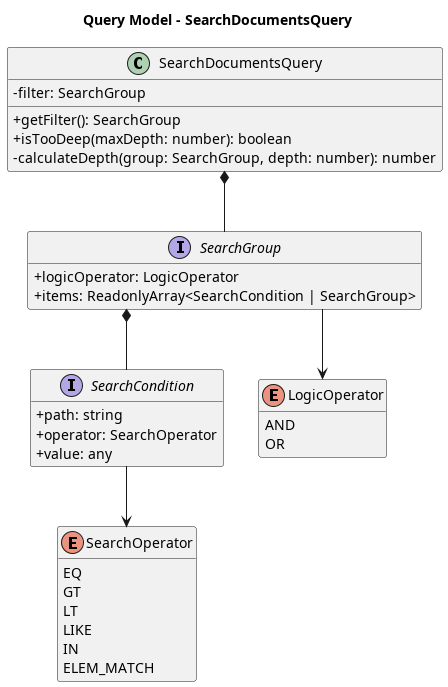

The diagram above was rendered by PlantUML. Its source (embedded in the PNG):
@startuml
title Query Model - SearchDocumentsQuery

skinparam classAttributeIconSize 0
skinparam linetype ortho
hide empty members

class SearchDocumentsQuery {
    - filter: SearchGroup
    + getFilter(): SearchGroup
    + isTooDeep(maxDepth: number): boolean
    - calculateDepth(group: SearchGroup, depth: number): number
}
interface SearchGroup {
    + logicOperator: LogicOperator
    + items: ReadonlyArray<SearchCondition | SearchGroup>
}
interface SearchCondition {
    + path: string
    + operator: SearchOperator
    + value: any
}
enum LogicOperator {
    AND
    OR
}
enum SearchOperator {
    EQ
    GT
    LT
    LIKE
    IN
    ELEM_MATCH
}

SearchDocumentsQuery *-- SearchGroup
SearchGroup          *-- SearchCondition
SearchGroup          --> LogicOperator
SearchCondition      --> SearchOperator

@enduml